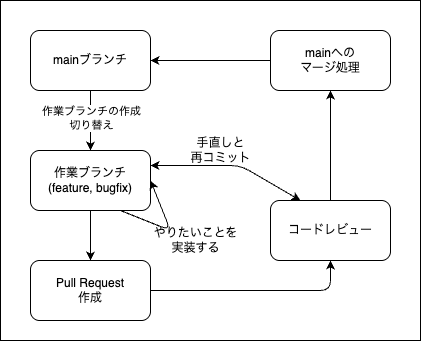

The diagram above was exported from draw.io. Its source (the exported page's mxGraphModel, read from the mxfile embedded in the PNG):
<mxGraphModel dx="692" dy="435" grid="1" gridSize="10" guides="1" tooltips="1" connect="1" arrows="1" fold="1" page="1" pageScale="1" pageWidth="1169" pageHeight="827" math="0" shadow="0">
  <root>
    <mxCell id="0" />
    <mxCell id="1" parent="0" />
    <mxCell id="19" value="" style="whiteSpace=wrap;html=1;" vertex="1" parent="1">
      <mxGeometry x="50" y="20" width="420" height="340" as="geometry" />
    </mxCell>
    <mxCell id="4" style="edgeStyle=none;html=1;exitX=0.5;exitY=1;exitDx=0;exitDy=0;entryX=0.5;entryY=0;entryDx=0;entryDy=0;" edge="1" parent="1" source="2" target="3">
      <mxGeometry relative="1" as="geometry" />
    </mxCell>
    <mxCell id="5" value="作業ブランチの作成&lt;div&gt;切り替え&lt;/div&gt;" style="edgeLabel;html=1;align=center;verticalAlign=middle;resizable=0;points=[];" vertex="1" connectable="0" parent="4">
      <mxGeometry x="-0.1124" relative="1" as="geometry">
        <mxPoint as="offset" />
      </mxGeometry>
    </mxCell>
    <mxCell id="2" value="mainブランチ" style="rounded=1;whiteSpace=wrap;html=1;" vertex="1" parent="1">
      <mxGeometry x="80" y="50" width="120" height="60" as="geometry" />
    </mxCell>
    <mxCell id="10" style="edgeStyle=none;html=1;exitX=0.5;exitY=1;exitDx=0;exitDy=0;entryX=0.5;entryY=0;entryDx=0;entryDy=0;" edge="1" parent="1" source="3" target="9">
      <mxGeometry relative="1" as="geometry" />
    </mxCell>
    <mxCell id="3" value="作業ブランチ&lt;div&gt;(feature, bugfix)&lt;/div&gt;" style="rounded=1;whiteSpace=wrap;html=1;" vertex="1" parent="1">
      <mxGeometry x="80" y="170" width="120" height="60" as="geometry" />
    </mxCell>
    <mxCell id="7" style="edgeStyle=none;html=1;exitX=0.75;exitY=1;exitDx=0;exitDy=0;entryX=1;entryY=0.5;entryDx=0;entryDy=0;" edge="1" parent="1" source="3" target="3">
      <mxGeometry relative="1" as="geometry">
        <Array as="points">
          <mxPoint x="220" y="250" />
        </Array>
      </mxGeometry>
    </mxCell>
    <mxCell id="8" value="やりたいことを&lt;div&gt;実装する&lt;/div&gt;" style="text;html=1;align=center;verticalAlign=middle;resizable=0;points=[];autosize=1;strokeColor=none;fillColor=none;" vertex="1" parent="1">
      <mxGeometry x="190" y="240" width="110" height="40" as="geometry" />
    </mxCell>
    <mxCell id="12" style="edgeStyle=none;html=1;exitX=1;exitY=0.5;exitDx=0;exitDy=0;entryX=0.5;entryY=1;entryDx=0;entryDy=0;" edge="1" parent="1" source="9" target="11">
      <mxGeometry relative="1" as="geometry">
        <Array as="points">
          <mxPoint x="380" y="310" />
        </Array>
      </mxGeometry>
    </mxCell>
    <mxCell id="9" value="Pull Request&lt;div&gt;作成&lt;/div&gt;" style="rounded=1;whiteSpace=wrap;html=1;" vertex="1" parent="1">
      <mxGeometry x="80" y="280" width="120" height="60" as="geometry" />
    </mxCell>
    <mxCell id="13" style="edgeStyle=none;html=1;exitX=0.25;exitY=0;exitDx=0;exitDy=0;entryX=1;entryY=0.25;entryDx=0;entryDy=0;startArrow=classic;startFill=1;" edge="1" parent="1" source="11" target="3">
      <mxGeometry relative="1" as="geometry">
        <Array as="points">
          <mxPoint x="290" y="185" />
        </Array>
      </mxGeometry>
    </mxCell>
    <mxCell id="17" style="edgeStyle=none;html=1;entryX=0.5;entryY=1;entryDx=0;entryDy=0;" edge="1" parent="1" source="11" target="16">
      <mxGeometry relative="1" as="geometry" />
    </mxCell>
    <mxCell id="11" value="コードレビュー" style="rounded=1;whiteSpace=wrap;html=1;" vertex="1" parent="1">
      <mxGeometry x="320" y="220" width="120" height="60" as="geometry" />
    </mxCell>
    <mxCell id="15" value="手直しと&lt;div&gt;再コミット&lt;/div&gt;" style="text;html=1;align=center;verticalAlign=middle;resizable=0;points=[];autosize=1;strokeColor=none;fillColor=none;" vertex="1" parent="1">
      <mxGeometry x="230" y="150" width="80" height="40" as="geometry" />
    </mxCell>
    <mxCell id="18" style="edgeStyle=none;html=1;entryX=1;entryY=0.5;entryDx=0;entryDy=0;" edge="1" parent="1" source="16" target="2">
      <mxGeometry relative="1" as="geometry" />
    </mxCell>
    <mxCell id="16" value="mainへの&lt;div&gt;マージ処理&lt;/div&gt;" style="rounded=1;whiteSpace=wrap;html=1;" vertex="1" parent="1">
      <mxGeometry x="320" y="50" width="120" height="60" as="geometry" />
    </mxCell>
  </root>
</mxGraphModel>